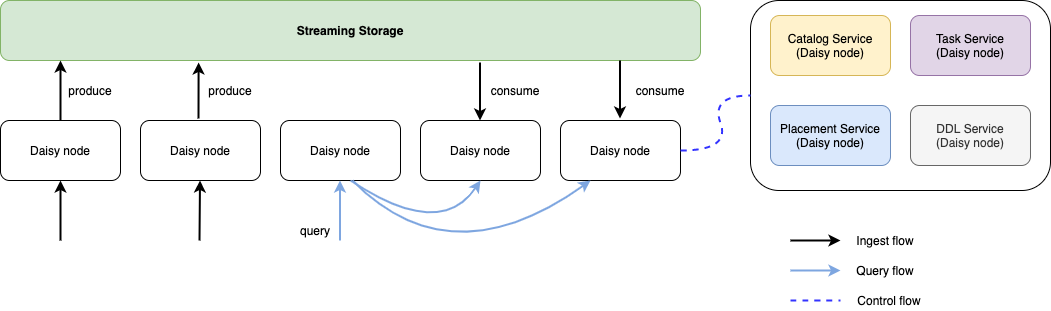

The diagram above was exported from draw.io. Its source (the exported page's mxGraphModel, read from the mxfile embedded in the PNG):
<mxGraphModel dx="1799" dy="988" grid="1" gridSize="10" guides="1" tooltips="1" connect="1" arrows="1" fold="1" page="1" pageScale="1" pageWidth="850" pageHeight="1100" math="0" shadow="0">
  <root>
    <mxCell id="CM7hyBFH3V8-wulXKOhI-0" />
    <mxCell id="CM7hyBFH3V8-wulXKOhI-1" parent="CM7hyBFH3V8-wulXKOhI-0" />
    <mxCell id="vCKdDmtthjtFYQS29LE_-33" value="" style="rounded=1;whiteSpace=wrap;html=1;fillColor=#FFFFFF;" parent="CM7hyBFH3V8-wulXKOhI-1" vertex="1">
      <mxGeometry x="770" y="40" width="300" height="190" as="geometry" />
    </mxCell>
    <mxCell id="vCKdDmtthjtFYQS29LE_-0" value="Daisy node" style="rounded=1;whiteSpace=wrap;html=1;" parent="CM7hyBFH3V8-wulXKOhI-1" vertex="1">
      <mxGeometry x="20" y="160" width="120" height="60" as="geometry" />
    </mxCell>
    <mxCell id="vCKdDmtthjtFYQS29LE_-1" value="Daisy node" style="rounded=1;whiteSpace=wrap;html=1;" parent="CM7hyBFH3V8-wulXKOhI-1" vertex="1">
      <mxGeometry x="160" y="160" width="120" height="60" as="geometry" />
    </mxCell>
    <mxCell id="vCKdDmtthjtFYQS29LE_-2" value="&lt;b&gt;Streaming Storage&lt;/b&gt;" style="rounded=1;whiteSpace=wrap;html=1;strokeColor=#82b366;fillColor=#d5e8d4;" parent="CM7hyBFH3V8-wulXKOhI-1" vertex="1">
      <mxGeometry x="20" y="40" width="700" height="60" as="geometry" />
    </mxCell>
    <mxCell id="vCKdDmtthjtFYQS29LE_-3" value="Daisy node" style="rounded=1;whiteSpace=wrap;html=1;" parent="CM7hyBFH3V8-wulXKOhI-1" vertex="1">
      <mxGeometry x="300" y="160" width="120" height="60" as="geometry" />
    </mxCell>
    <mxCell id="vCKdDmtthjtFYQS29LE_-4" value="Daisy node" style="rounded=1;whiteSpace=wrap;html=1;" parent="CM7hyBFH3V8-wulXKOhI-1" vertex="1">
      <mxGeometry x="440" y="160" width="120" height="60" as="geometry" />
    </mxCell>
    <mxCell id="vCKdDmtthjtFYQS29LE_-5" value="Catalog Service&lt;br&gt;(Daisy node)" style="rounded=1;whiteSpace=wrap;html=1;fillColor=#fff2cc;strokeColor=#d6b656;" parent="CM7hyBFH3V8-wulXKOhI-1" vertex="1">
      <mxGeometry x="790" y="55" width="120" height="60" as="geometry" />
    </mxCell>
    <mxCell id="vCKdDmtthjtFYQS29LE_-6" value="Placement Service&lt;br&gt;(Daisy node)" style="rounded=1;whiteSpace=wrap;html=1;fillColor=#dae8fc;strokeColor=#6c8ebf;" parent="CM7hyBFH3V8-wulXKOhI-1" vertex="1">
      <mxGeometry x="790" y="145" width="120" height="60" as="geometry" />
    </mxCell>
    <mxCell id="vCKdDmtthjtFYQS29LE_-7" value="" style="endArrow=classic;html=1;strokeWidth=2;" parent="CM7hyBFH3V8-wulXKOhI-1" edge="1">
      <mxGeometry width="50" height="50" relative="1" as="geometry">
        <mxPoint x="80" y="280" as="sourcePoint" />
        <mxPoint x="80" y="220" as="targetPoint" />
      </mxGeometry>
    </mxCell>
    <mxCell id="vCKdDmtthjtFYQS29LE_-14" value="" style="endArrow=classic;html=1;strokeWidth=2;" parent="CM7hyBFH3V8-wulXKOhI-1" edge="1">
      <mxGeometry width="50" height="50" relative="1" as="geometry">
        <mxPoint x="80" y="160" as="sourcePoint" />
        <mxPoint x="80" y="100" as="targetPoint" />
      </mxGeometry>
    </mxCell>
    <mxCell id="vCKdDmtthjtFYQS29LE_-15" value="" style="endArrow=classic;html=1;entryX=0.283;entryY=1.033;entryDx=0;entryDy=0;entryPerimeter=0;strokeWidth=2;" parent="CM7hyBFH3V8-wulXKOhI-1" target="vCKdDmtthjtFYQS29LE_-2" edge="1">
      <mxGeometry width="50" height="50" relative="1" as="geometry">
        <mxPoint x="218" y="158" as="sourcePoint" />
        <mxPoint x="230" y="100" as="targetPoint" />
      </mxGeometry>
    </mxCell>
    <mxCell id="vCKdDmtthjtFYQS29LE_-16" value="" style="endArrow=classic;html=1;strokeWidth=2;" parent="CM7hyBFH3V8-wulXKOhI-1" edge="1">
      <mxGeometry width="50" height="50" relative="1" as="geometry">
        <mxPoint x="499.5" y="102" as="sourcePoint" />
        <mxPoint x="499.5" y="160" as="targetPoint" />
      </mxGeometry>
    </mxCell>
    <mxCell id="vCKdDmtthjtFYQS29LE_-17" value="" style="endArrow=classic;html=1;strokeWidth=2;" parent="CM7hyBFH3V8-wulXKOhI-1" edge="1">
      <mxGeometry width="50" height="50" relative="1" as="geometry">
        <mxPoint x="219" y="280" as="sourcePoint" />
        <mxPoint x="219.5" y="220" as="targetPoint" />
      </mxGeometry>
    </mxCell>
    <mxCell id="vCKdDmtthjtFYQS29LE_-18" value="produce" style="text;html=1;strokeColor=none;fillColor=none;align=center;verticalAlign=middle;whiteSpace=wrap;rounded=0;" parent="CM7hyBFH3V8-wulXKOhI-1" vertex="1">
      <mxGeometry x="90" y="120" width="40" height="20" as="geometry" />
    </mxCell>
    <mxCell id="vCKdDmtthjtFYQS29LE_-19" value="produce" style="text;html=1;strokeColor=none;fillColor=none;align=center;verticalAlign=middle;whiteSpace=wrap;rounded=0;" parent="CM7hyBFH3V8-wulXKOhI-1" vertex="1">
      <mxGeometry x="230" y="120" width="40" height="20" as="geometry" />
    </mxCell>
    <mxCell id="vCKdDmtthjtFYQS29LE_-20" value="consume" style="text;html=1;strokeColor=none;fillColor=none;align=center;verticalAlign=middle;whiteSpace=wrap;rounded=0;" parent="CM7hyBFH3V8-wulXKOhI-1" vertex="1">
      <mxGeometry x="660" y="120" width="40" height="20" as="geometry" />
    </mxCell>
    <mxCell id="vCKdDmtthjtFYQS29LE_-21" value="consume" style="text;html=1;strokeColor=none;fillColor=none;align=center;verticalAlign=middle;whiteSpace=wrap;rounded=0;" parent="CM7hyBFH3V8-wulXKOhI-1" vertex="1">
      <mxGeometry x="510" y="120" width="50" height="20" as="geometry" />
    </mxCell>
    <mxCell id="vCKdDmtthjtFYQS29LE_-24" value="" style="endArrow=classic;html=1;strokeColor=#7EA6E0;strokeWidth=2;" parent="CM7hyBFH3V8-wulXKOhI-1" edge="1">
      <mxGeometry width="50" height="50" relative="1" as="geometry">
        <mxPoint x="359.5" y="280" as="sourcePoint" />
        <mxPoint x="359.5" y="220" as="targetPoint" />
      </mxGeometry>
    </mxCell>
    <mxCell id="vCKdDmtthjtFYQS29LE_-29" value="Daisy node" style="rounded=1;whiteSpace=wrap;html=1;" parent="CM7hyBFH3V8-wulXKOhI-1" vertex="1">
      <mxGeometry x="580" y="160" width="120" height="60" as="geometry" />
    </mxCell>
    <mxCell id="vCKdDmtthjtFYQS29LE_-30" value="" style="curved=1;endArrow=classic;html=1;strokeColor=#7EA6E0;entryX=0.5;entryY=1;entryDx=0;entryDy=0;strokeWidth=2;" parent="CM7hyBFH3V8-wulXKOhI-1" target="vCKdDmtthjtFYQS29LE_-4" edge="1">
      <mxGeometry width="50" height="50" relative="1" as="geometry">
        <mxPoint x="370" y="220" as="sourcePoint" />
        <mxPoint x="420" y="170" as="targetPoint" />
        <Array as="points">
          <mxPoint x="460" y="280" />
        </Array>
      </mxGeometry>
    </mxCell>
    <mxCell id="vCKdDmtthjtFYQS29LE_-31" value="" style="curved=1;endArrow=classic;html=1;strokeColor=#7EA6E0;entryX=0.25;entryY=1;entryDx=0;entryDy=0;exitX=0.6;exitY=1;exitDx=0;exitDy=0;exitPerimeter=0;strokeWidth=2;" parent="CM7hyBFH3V8-wulXKOhI-1" source="vCKdDmtthjtFYQS29LE_-3" target="vCKdDmtthjtFYQS29LE_-29" edge="1">
      <mxGeometry width="50" height="50" relative="1" as="geometry">
        <mxPoint x="380" y="230" as="sourcePoint" />
        <mxPoint x="510" y="230" as="targetPoint" />
        <Array as="points">
          <mxPoint x="470" y="320" />
        </Array>
      </mxGeometry>
    </mxCell>
    <mxCell id="vCKdDmtthjtFYQS29LE_-32" value="" style="endArrow=classic;html=1;strokeWidth=2;" parent="CM7hyBFH3V8-wulXKOhI-1" edge="1">
      <mxGeometry width="50" height="50" relative="1" as="geometry">
        <mxPoint x="639.5" y="100" as="sourcePoint" />
        <mxPoint x="639.5" y="158" as="targetPoint" />
      </mxGeometry>
    </mxCell>
    <mxCell id="vCKdDmtthjtFYQS29LE_-35" value="" style="curved=1;endArrow=none;html=1;endFill=0;dashed=1;entryX=0;entryY=0.5;entryDx=0;entryDy=0;fillColor=#fff2cc;strokeWidth=2;strokeColor=#3333FF;" parent="CM7hyBFH3V8-wulXKOhI-1" target="vCKdDmtthjtFYQS29LE_-33" edge="1">
      <mxGeometry width="50" height="50" relative="1" as="geometry">
        <mxPoint x="700" y="190" as="sourcePoint" />
        <mxPoint x="750" y="140" as="targetPoint" />
        <Array as="points">
          <mxPoint x="750" y="190" />
          <mxPoint x="730" y="135" />
        </Array>
      </mxGeometry>
    </mxCell>
    <mxCell id="vCKdDmtthjtFYQS29LE_-36" value="" style="endArrow=classic;html=1;strokeWidth=2;" parent="CM7hyBFH3V8-wulXKOhI-1" target="vCKdDmtthjtFYQS29LE_-37" edge="1">
      <mxGeometry width="50" height="50" relative="1" as="geometry">
        <mxPoint x="810" y="280" as="sourcePoint" />
        <mxPoint x="880" y="280" as="targetPoint" />
      </mxGeometry>
    </mxCell>
    <mxCell id="vCKdDmtthjtFYQS29LE_-37" value="Ingest flow" style="text;html=1;strokeColor=none;fillColor=none;align=center;verticalAlign=middle;whiteSpace=wrap;rounded=0;" parent="CM7hyBFH3V8-wulXKOhI-1" vertex="1">
      <mxGeometry x="860" y="270" width="90" height="20" as="geometry" />
    </mxCell>
    <mxCell id="vCKdDmtthjtFYQS29LE_-38" value="" style="endArrow=classic;html=1;strokeColor=#7EA6E0;strokeWidth=2;" parent="CM7hyBFH3V8-wulXKOhI-1" edge="1">
      <mxGeometry width="50" height="50" relative="1" as="geometry">
        <mxPoint x="810" y="310" as="sourcePoint" />
        <mxPoint x="860" y="310" as="targetPoint" />
      </mxGeometry>
    </mxCell>
    <mxCell id="vCKdDmtthjtFYQS29LE_-39" value="Query flow" style="text;html=1;strokeColor=none;fillColor=none;align=center;verticalAlign=middle;whiteSpace=wrap;rounded=0;" parent="CM7hyBFH3V8-wulXKOhI-1" vertex="1">
      <mxGeometry x="860" y="300" width="90" height="20" as="geometry" />
    </mxCell>
    <mxCell id="vCKdDmtthjtFYQS29LE_-40" value="" style="curved=1;endArrow=none;html=1;endFill=0;dashed=1;fillColor=#fff2cc;strokeWidth=2;strokeColor=#3333FF;" parent="CM7hyBFH3V8-wulXKOhI-1" edge="1">
      <mxGeometry width="50" height="50" relative="1" as="geometry">
        <mxPoint x="810" y="340" as="sourcePoint" />
        <mxPoint x="860" y="340" as="targetPoint" />
        <Array as="points" />
      </mxGeometry>
    </mxCell>
    <mxCell id="vCKdDmtthjtFYQS29LE_-41" value="Control flow" style="text;html=1;strokeColor=none;fillColor=none;align=center;verticalAlign=middle;whiteSpace=wrap;rounded=0;" parent="CM7hyBFH3V8-wulXKOhI-1" vertex="1">
      <mxGeometry x="869" y="330" width="80" height="20" as="geometry" />
    </mxCell>
    <mxCell id="zuITwMej28smvFy1KVkM-0" value="query" style="text;html=1;strokeColor=none;fillColor=none;align=center;verticalAlign=middle;whiteSpace=wrap;rounded=0;" vertex="1" parent="CM7hyBFH3V8-wulXKOhI-1">
      <mxGeometry x="310" y="260" width="50" height="20" as="geometry" />
    </mxCell>
    <mxCell id="zuITwMej28smvFy1KVkM-1" value="Task Service&lt;br&gt;(Daisy node)" style="rounded=1;whiteSpace=wrap;html=1;fillColor=#e1d5e7;strokeColor=#9673a6;" vertex="1" parent="CM7hyBFH3V8-wulXKOhI-1">
      <mxGeometry x="930" y="55" width="120" height="60" as="geometry" />
    </mxCell>
    <mxCell id="zuITwMej28smvFy1KVkM-2" value="DDL Service&lt;br&gt;(Daisy node)" style="rounded=1;whiteSpace=wrap;html=1;fillColor=#f5f5f5;strokeColor=#666666;fontColor=#333333;" vertex="1" parent="CM7hyBFH3V8-wulXKOhI-1">
      <mxGeometry x="930" y="145" width="120" height="60" as="geometry" />
    </mxCell>
  </root>
</mxGraphModel>